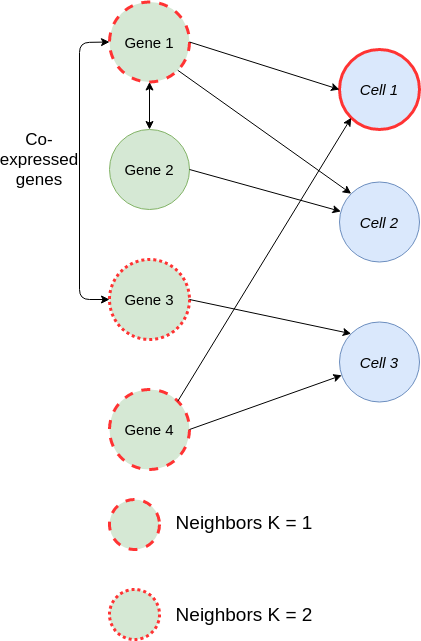

The diagram above was exported from draw.io. Its source (the exported page's mxGraphModel, read from the mxfile embedded in the PNG):
<mxGraphModel dx="595" dy="772" grid="1" gridSize="10" guides="1" tooltips="1" connect="1" arrows="1" fold="1" page="1" pageScale="1" pageWidth="827" pageHeight="1169" math="0" shadow="0">
  <root>
    <mxCell id="0" />
    <mxCell id="1" parent="0" />
    <mxCell id="8bvWTdyAk5anoRdcDRLs-1" value="&lt;font style=&quot;font-size: 15px&quot;&gt;Gene 1&lt;/font&gt;" style="ellipse;whiteSpace=wrap;html=1;aspect=fixed;fillColor=#d5e8d4;strokeColor=#FF3333;strokeWidth=3;dashed=1;" vertex="1" parent="1">
      <mxGeometry x="1100" y="32.5" width="80" height="80" as="geometry" />
    </mxCell>
    <mxCell id="8bvWTdyAk5anoRdcDRLs-2" value="&lt;font style=&quot;font-size: 15px&quot;&gt;Gene 2&lt;/font&gt;" style="ellipse;whiteSpace=wrap;html=1;aspect=fixed;fillColor=#d5e8d4;strokeColor=#82b366;" vertex="1" parent="1">
      <mxGeometry x="1100" y="160" width="80" height="80" as="geometry" />
    </mxCell>
    <mxCell id="8bvWTdyAk5anoRdcDRLs-3" value="&lt;font style=&quot;font-size: 15px&quot;&gt;Gene 3&lt;/font&gt;" style="ellipse;whiteSpace=wrap;html=1;aspect=fixed;fillColor=#d5e8d4;strokeColor=#FF3333;strokeWidth=3;dashed=1;dashPattern=1 1;" vertex="1" parent="1">
      <mxGeometry x="1100" y="290" width="80" height="80" as="geometry" />
    </mxCell>
    <mxCell id="8bvWTdyAk5anoRdcDRLs-4" value="&lt;font style=&quot;font-size: 15px&quot;&gt;Gene 4&lt;/font&gt;" style="ellipse;whiteSpace=wrap;html=1;aspect=fixed;fillColor=#d5e8d4;strokeColor=#FF3333;strokeWidth=3;dashed=1;" vertex="1" parent="1">
      <mxGeometry x="1100" y="420" width="80" height="80" as="geometry" />
    </mxCell>
    <mxCell id="8bvWTdyAk5anoRdcDRLs-5" value="&lt;i&gt;&lt;font style=&quot;font-size: 15px&quot;&gt;Cell 1&lt;/font&gt;&lt;/i&gt;" style="ellipse;whiteSpace=wrap;html=1;aspect=fixed;fillColor=#dae8fc;strokeColor=#FF3333;strokeWidth=3;" vertex="1" parent="1">
      <mxGeometry x="1330" y="80" width="80" height="80" as="geometry" />
    </mxCell>
    <mxCell id="8bvWTdyAk5anoRdcDRLs-6" value="&lt;i&gt;&lt;font style=&quot;font-size: 15px&quot;&gt;Cell 2&lt;/font&gt;&lt;/i&gt;" style="ellipse;whiteSpace=wrap;html=1;aspect=fixed;fillColor=#dae8fc;strokeColor=#6c8ebf;" vertex="1" parent="1">
      <mxGeometry x="1330" y="212.5" width="80" height="80" as="geometry" />
    </mxCell>
    <mxCell id="8bvWTdyAk5anoRdcDRLs-7" value="&lt;i&gt;&lt;font style=&quot;font-size: 15px&quot;&gt;Cell 3&lt;/font&gt;&lt;/i&gt;" style="ellipse;whiteSpace=wrap;html=1;aspect=fixed;fillColor=#dae8fc;strokeColor=#6c8ebf;" vertex="1" parent="1">
      <mxGeometry x="1330" y="352.5" width="80" height="80" as="geometry" />
    </mxCell>
    <mxCell id="8bvWTdyAk5anoRdcDRLs-8" value="" style="endArrow=classic;html=1;strokeColor=#000000;exitX=1;exitY=0;exitDx=0;exitDy=0;entryX=0;entryY=1;entryDx=0;entryDy=0;" edge="1" parent="1" source="8bvWTdyAk5anoRdcDRLs-4" target="8bvWTdyAk5anoRdcDRLs-5">
      <mxGeometry width="50" height="50" relative="1" as="geometry">
        <mxPoint x="1120" y="160" as="sourcePoint" />
        <mxPoint x="1190" y="90" as="targetPoint" />
      </mxGeometry>
    </mxCell>
    <mxCell id="8bvWTdyAk5anoRdcDRLs-9" value="" style="endArrow=classic;html=1;strokeColor=#000000;exitX=1;exitY=0.5;exitDx=0;exitDy=0;" edge="1" parent="1" source="8bvWTdyAk5anoRdcDRLs-2" target="8bvWTdyAk5anoRdcDRLs-6">
      <mxGeometry width="50" height="50" relative="1" as="geometry">
        <mxPoint x="1120" y="160" as="sourcePoint" />
        <mxPoint x="1170" y="110" as="targetPoint" />
      </mxGeometry>
    </mxCell>
    <mxCell id="8bvWTdyAk5anoRdcDRLs-10" value="" style="endArrow=classic;html=1;strokeColor=#000000;exitX=1;exitY=1;exitDx=0;exitDy=0;entryX=0;entryY=0;entryDx=0;entryDy=0;" edge="1" parent="1" source="8bvWTdyAk5anoRdcDRLs-1" target="8bvWTdyAk5anoRdcDRLs-6">
      <mxGeometry width="50" height="50" relative="1" as="geometry">
        <mxPoint x="1040" y="440" as="sourcePoint" />
        <mxPoint x="1090" y="390" as="targetPoint" />
        <Array as="points" />
      </mxGeometry>
    </mxCell>
    <mxCell id="8bvWTdyAk5anoRdcDRLs-11" value="" style="endArrow=classic;html=1;strokeColor=#000000;exitX=1;exitY=0.5;exitDx=0;exitDy=0;entryX=0;entryY=0;entryDx=0;entryDy=0;" edge="1" parent="1" source="8bvWTdyAk5anoRdcDRLs-3" target="8bvWTdyAk5anoRdcDRLs-7">
      <mxGeometry width="50" height="50" relative="1" as="geometry">
        <mxPoint x="1040" y="440" as="sourcePoint" />
        <mxPoint x="1090" y="390" as="targetPoint" />
      </mxGeometry>
    </mxCell>
    <mxCell id="8bvWTdyAk5anoRdcDRLs-12" value="" style="endArrow=classic;html=1;strokeColor=#000000;exitX=1;exitY=0.5;exitDx=0;exitDy=0;" edge="1" parent="1" source="8bvWTdyAk5anoRdcDRLs-4" target="8bvWTdyAk5anoRdcDRLs-7">
      <mxGeometry width="50" height="50" relative="1" as="geometry">
        <mxPoint x="1040" y="440" as="sourcePoint" />
        <mxPoint x="1090" y="390" as="targetPoint" />
      </mxGeometry>
    </mxCell>
    <mxCell id="8bvWTdyAk5anoRdcDRLs-13" value="" style="endArrow=classic;html=1;exitX=1;exitY=0.5;exitDx=0;exitDy=0;entryX=0;entryY=0.5;entryDx=0;entryDy=0;" edge="1" parent="1" source="8bvWTdyAk5anoRdcDRLs-1" target="8bvWTdyAk5anoRdcDRLs-5">
      <mxGeometry width="50" height="50" relative="1" as="geometry">
        <mxPoint x="1120" y="490" as="sourcePoint" />
        <mxPoint x="1170" y="440" as="targetPoint" />
      </mxGeometry>
    </mxCell>
    <mxCell id="8bvWTdyAk5anoRdcDRLs-30" value="" style="endArrow=classic;startArrow=classic;html=1;entryX=0.5;entryY=1;entryDx=0;entryDy=0;exitX=0.5;exitY=0;exitDx=0;exitDy=0;" edge="1" parent="1" source="8bvWTdyAk5anoRdcDRLs-2" target="8bvWTdyAk5anoRdcDRLs-1">
      <mxGeometry width="50" height="50" relative="1" as="geometry">
        <mxPoint x="1260" y="290" as="sourcePoint" />
        <mxPoint x="1310" y="240" as="targetPoint" />
      </mxGeometry>
    </mxCell>
    <mxCell id="8bvWTdyAk5anoRdcDRLs-31" value="" style="endArrow=classic;startArrow=classic;html=1;entryX=0;entryY=0.5;entryDx=0;entryDy=0;exitX=0;exitY=0.5;exitDx=0;exitDy=0;" edge="1" parent="1" source="8bvWTdyAk5anoRdcDRLs-3" target="8bvWTdyAk5anoRdcDRLs-1">
      <mxGeometry width="50" height="50" relative="1" as="geometry">
        <mxPoint x="1260" y="350" as="sourcePoint" />
        <mxPoint x="1310" y="300" as="targetPoint" />
        <Array as="points">
          <mxPoint x="1070" y="330" />
          <mxPoint x="1070" y="73" />
        </Array>
      </mxGeometry>
    </mxCell>
    <mxCell id="8bvWTdyAk5anoRdcDRLs-33" value="&lt;font style=&quot;font-size: 17px&quot;&gt;Co- expressed genes&lt;/font&gt;" style="text;html=1;strokeColor=none;fillColor=none;align=center;verticalAlign=middle;whiteSpace=wrap;rounded=0;dashed=1;dashPattern=1 1;" vertex="1" parent="1">
      <mxGeometry x="1010" y="180" width="40" height="20" as="geometry" />
    </mxCell>
    <mxCell id="8bvWTdyAk5anoRdcDRLs-34" value="" style="ellipse;whiteSpace=wrap;html=1;aspect=fixed;fillColor=#d5e8d4;strokeColor=#FF3333;strokeWidth=3;dashed=1;" vertex="1" parent="1">
      <mxGeometry x="1100" y="530" width="50" height="50" as="geometry" />
    </mxCell>
    <mxCell id="8bvWTdyAk5anoRdcDRLs-35" value="" style="ellipse;whiteSpace=wrap;html=1;aspect=fixed;fillColor=#d5e8d4;strokeColor=#FF3333;strokeWidth=3;dashed=1;dashPattern=1 1;" vertex="1" parent="1">
      <mxGeometry x="1100" y="620" width="50" height="50" as="geometry" />
    </mxCell>
    <mxCell id="8bvWTdyAk5anoRdcDRLs-36" value="&lt;font style=&quot;font-size: 19px&quot;&gt;Neighbors K = 1&lt;/font&gt;" style="text;html=1;strokeColor=none;fillColor=none;align=center;verticalAlign=middle;whiteSpace=wrap;rounded=0;dashed=1;dashPattern=1 1;" vertex="1" parent="1">
      <mxGeometry x="1160" y="535" width="150" height="35" as="geometry" />
    </mxCell>
    <mxCell id="8bvWTdyAk5anoRdcDRLs-37" value="&lt;font style=&quot;font-size: 19px&quot;&gt;Neighbors K = 2&lt;/font&gt;" style="text;html=1;strokeColor=none;fillColor=none;align=center;verticalAlign=middle;whiteSpace=wrap;rounded=0;dashed=1;dashPattern=1 1;" vertex="1" parent="1">
      <mxGeometry x="1160" y="627.5" width="150" height="35" as="geometry" />
    </mxCell>
  </root>
</mxGraphModel>